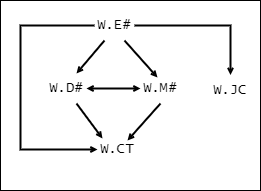

The diagram above was exported from draw.io. Its source (the exported page's mxGraphModel, read from the mxfile embedded in the PNG):
<mxGraphModel dx="615" dy="294" grid="1" gridSize="10" guides="1" tooltips="1" connect="1" arrows="1" fold="1" page="1" pageScale="1" pageWidth="827" pageHeight="1169" math="0" shadow="0">
  <root>
    <mxCell id="0" />
    <mxCell id="1" parent="0" />
    <mxCell id="2" value="" style="whiteSpace=wrap;html=1;fontFamily=Lucida Console;spacing=0;fontSize=14;" parent="1" vertex="1">
      <mxGeometry x="300" y="40" width="260" height="190" as="geometry" />
    </mxCell>
    <mxCell id="Bf5CExtzPUAyJG4p2cfw-5" style="rounded=0;orthogonalLoop=1;jettySize=auto;html=1;endArrow=open;endFill=0;entryX=0.75;entryY=0;entryDx=0;entryDy=0;endSize=3;startSize=4;strokeWidth=2;targetPerimeterSpacing=0;exitX=0.25;exitY=1;exitDx=0;exitDy=0;" parent="1" source="Bf5CExtzPUAyJG4p2cfw-1" target="Bf5CExtzPUAyJG4p2cfw-2" edge="1">
      <mxGeometry relative="1" as="geometry" />
    </mxCell>
    <mxCell id="Bf5CExtzPUAyJG4p2cfw-6" style="edgeStyle=orthogonalEdgeStyle;rounded=0;orthogonalLoop=1;jettySize=auto;html=1;endArrow=open;endFill=0;exitX=0;exitY=0.5;exitDx=0;exitDy=0;endSize=3;startSize=4;strokeWidth=2;targetPerimeterSpacing=0;entryX=0;entryY=0.5;entryDx=0;entryDy=0;" parent="1" source="Bf5CExtzPUAyJG4p2cfw-1" target="Bf5CExtzPUAyJG4p2cfw-3" edge="1">
      <mxGeometry relative="1" as="geometry">
        <mxPoint x="320" y="300" as="targetPoint" />
        <Array as="points">
          <mxPoint x="320" y="65" />
          <mxPoint x="320" y="189" />
        </Array>
      </mxGeometry>
    </mxCell>
    <mxCell id="g0oujcFcIK4OpBDfJqwm-1" style="edgeStyle=orthogonalEdgeStyle;rounded=0;orthogonalLoop=1;jettySize=auto;html=1;endArrow=open;endFill=0;entryX=0.5;entryY=0;entryDx=0;entryDy=0;exitX=1;exitY=0.5;exitDx=0;exitDy=0;endSize=3;startSize=4;strokeWidth=2;targetPerimeterSpacing=0;" parent="1" source="Bf5CExtzPUAyJG4p2cfw-1" target="g0oujcFcIK4OpBDfJqwm-2" edge="1">
      <mxGeometry relative="1" as="geometry">
        <mxPoint x="570" y="55" as="targetPoint" />
      </mxGeometry>
    </mxCell>
    <mxCell id="g0oujcFcIK4OpBDfJqwm-4" style="rounded=0;orthogonalLoop=1;jettySize=auto;html=1;endArrow=open;endFill=0;endSize=3;startSize=4;strokeWidth=2;targetPerimeterSpacing=0;exitX=0.75;exitY=1;exitDx=0;exitDy=0;" parent="1" source="Bf5CExtzPUAyJG4p2cfw-1" edge="1">
      <mxGeometry relative="1" as="geometry">
        <mxPoint x="430" y="80" as="sourcePoint" />
        <mxPoint x="457" y="117" as="targetPoint" />
      </mxGeometry>
    </mxCell>
    <mxCell id="Bf5CExtzPUAyJG4p2cfw-1" value="W.E#" style="text;html=1;align=center;verticalAlign=middle;whiteSpace=wrap;rounded=0;fontFamily=Lucida Console;spacing=0;fontSize=14;" parent="1" vertex="1">
      <mxGeometry x="394" y="50" width="40" height="30" as="geometry" />
    </mxCell>
    <mxCell id="Bf5CExtzPUAyJG4p2cfw-4" style="rounded=0;orthogonalLoop=1;jettySize=auto;html=1;endArrow=open;endFill=0;exitX=0.75;exitY=1;exitDx=0;exitDy=0;endSize=3;startSize=4;strokeWidth=2;targetPerimeterSpacing=0;" parent="1" source="Bf5CExtzPUAyJG4p2cfw-2" edge="1">
      <mxGeometry relative="1" as="geometry">
        <Array as="points" />
        <mxPoint x="402" y="178" as="targetPoint" />
      </mxGeometry>
    </mxCell>
    <mxCell id="g0oujcFcIK4OpBDfJqwm-7" style="edgeStyle=none;rounded=0;orthogonalLoop=1;jettySize=auto;html=1;strokeColor=default;align=center;verticalAlign=middle;fontFamily=Helvetica;fontSize=11;fontColor=default;labelBackgroundColor=default;endArrow=open;endFill=0;startArrow=open;startFill=0;endSize=3;startSize=3;strokeWidth=2;targetPerimeterSpacing=0;" parent="1" source="Bf5CExtzPUAyJG4p2cfw-2" target="g0oujcFcIK4OpBDfJqwm-3" edge="1">
      <mxGeometry relative="1" as="geometry" />
    </mxCell>
    <mxCell id="Bf5CExtzPUAyJG4p2cfw-2" value="W.D#" style="text;html=1;align=center;verticalAlign=middle;whiteSpace=wrap;rounded=0;fontFamily=Lucida Console;spacing=0;fontSize=14;" parent="1" vertex="1">
      <mxGeometry x="346" y="113" width="40" height="30" as="geometry" />
    </mxCell>
    <mxCell id="Bf5CExtzPUAyJG4p2cfw-3" value="W.CT" style="text;html=1;align=center;verticalAlign=middle;whiteSpace=wrap;rounded=0;fontFamily=Lucida Console;spacing=0;fontSize=14;" parent="1" vertex="1">
      <mxGeometry x="397" y="174" width="40" height="30" as="geometry" />
    </mxCell>
    <mxCell id="g0oujcFcIK4OpBDfJqwm-2" value="W.JC" style="text;html=1;align=center;verticalAlign=middle;whiteSpace=wrap;rounded=0;fontFamily=Lucida Console;spacing=0;fontSize=14;" parent="1" vertex="1">
      <mxGeometry x="510" y="114.5" width="40" height="30" as="geometry" />
    </mxCell>
    <mxCell id="g0oujcFcIK4OpBDfJqwm-5" style="rounded=0;orthogonalLoop=1;jettySize=auto;html=1;endArrow=open;endFill=0;exitX=0.5;exitY=1;exitDx=0;exitDy=0;endSize=3;startSize=4;strokeWidth=2;targetPerimeterSpacing=0;" parent="1" source="g0oujcFcIK4OpBDfJqwm-3" edge="1">
      <mxGeometry relative="1" as="geometry">
        <mxPoint x="427" y="180" as="targetPoint" />
      </mxGeometry>
    </mxCell>
    <mxCell id="g0oujcFcIK4OpBDfJqwm-3" value="W.M#" style="text;html=1;align=center;verticalAlign=middle;whiteSpace=wrap;rounded=0;fontFamily=Lucida Console;spacing=0;fontSize=14;" parent="1" vertex="1">
      <mxGeometry x="440" y="113" width="40" height="30" as="geometry" />
    </mxCell>
  </root>
</mxGraphModel>